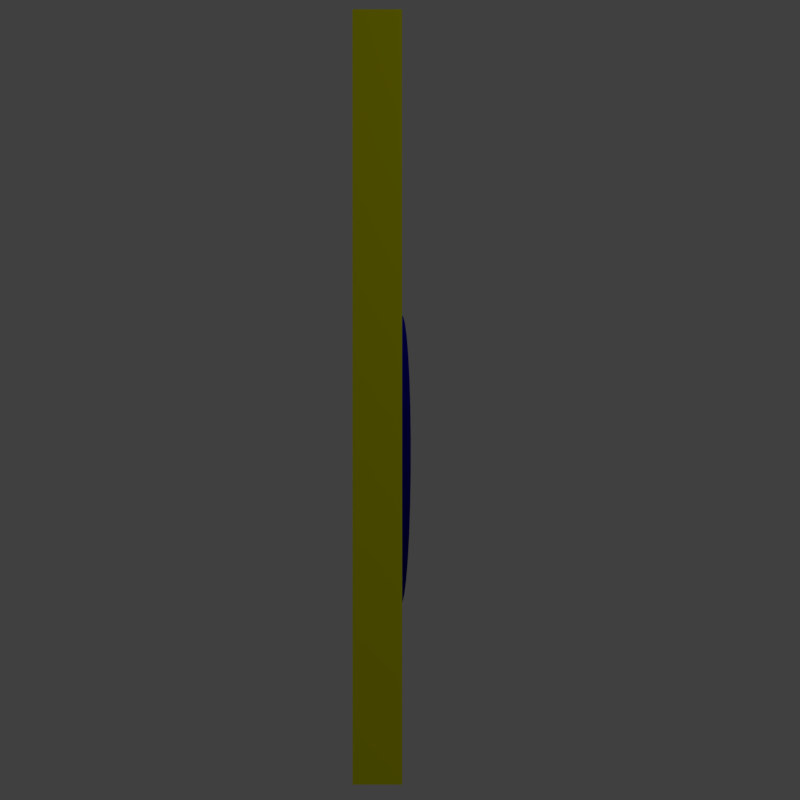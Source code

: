 # Source: collectable-bomb.blend  (saved by Blender 2.78.0; exported with 4.5.12 LTS)
import bpy
from mathutils import Matrix  # noqa: F401  (used for matrix-valued properties, if any)

bpy.ops.wm.read_factory_settings(use_empty=True)
scene = bpy.context.scene
scene.name = 'Scene'

# ---- collections
col_collection_1 = bpy.data.collections.new('Collection 1'); scene.collection.children.link(col_collection_1)

# ---- materials (node trees are filled in below, after node groups)
mat_material_001 = bpy.data.materials.new('Material.001')
mat_material_001.alpha_threshold = 0.0
mat_material_001.use_transparent_shadow = False
mat_material_001.diffuse_color = (0.855, 0.8528, 0.0, 1.0)
mat_material_001.roughness = 0.5
mat_material_001.specular_intensity = 1.0
mat_fusematerial = bpy.data.materials.new('fusematerial')
mat_fusematerial.alpha_threshold = 0.0
mat_fusematerial.use_transparent_shadow = False
mat_fusematerial.diffuse_color = (0.7069, 0.855, 0.6572, 1.0)
mat_fusematerial.roughness = 0.5
mat_fusematerial.specular_intensity = 1.0
mat_bombmaterial = bpy.data.materials.new('bombmaterial')
mat_bombmaterial.alpha_threshold = 0.0
mat_bombmaterial.use_transparent_shadow = False
mat_bombmaterial.diffuse_color = (0.003317, 0.0, 0.3263, 1.0)
mat_bombmaterial.roughness = 0.5
mat_bombmaterial.specular_intensity = 1.0

# ---- material node trees

# ---- world
world_world = bpy.data.worlds.new('World'); scene.world = world_world
world_world.color = (0.05088, 0.05088, 0.05088)
world_world.use_sun_shadow = False
world_world.sun_shadow_jitter_overblur = 0.0
world_world.cycles.sampling_method = 'MANUAL'

# ---- cameras
cam_camera = bpy.data.cameras.new('Camera')
cam_camera.clip_end = 100.0
cam_camera.lens = 35.0
cam_camera.sensor_width = 32.0
cam_camera.sensor_height = 18.0
cam_camera.ortho_scale = 7.314
cam_camera.dof.focus_distance = 0.0
cam_camera.dof.aperture_fstop = 128.0

# ---- lights
light_point = bpy.data.lights.new('Point', 'POINT')
light_point.transmission_factor = 0.0
light_point.energy = 100.0
light_point.shadow_buffer_clip_start = 0.5
light_point.shadow_soft_size = 0.1
light_point.shadow_maximum_resolution = 0.006
light_point.use_absolute_resolution = True
light_lamp = bpy.data.lights.new('Lamp', 'POINT')
light_lamp.transmission_factor = 0.0
light_lamp.cutoff_distance = 30.0
light_lamp.energy = 100.0
light_lamp.shadow_buffer_clip_start = 1.001
light_lamp.shadow_soft_size = 0.1
light_lamp.shadow_maximum_resolution = 0.006
light_lamp.use_absolute_resolution = True

# ---- meshes
me_plane_001 = bpy.data.meshes.new('Plane.001')
me_plane_001.from_pydata([(-1.187, -1.0, 0.0), (1.312, -1.0, 0.0), (-1.187, 2.2, 9.06e-08), (1.312, 2.2, 9.06e-08), (-1.187, -1.0, 0.0), (1.312, -1.0, 0.0), (-1.187, 2.2, 9.06e-08), (1.312, 2.2, 9.06e-08), (-1.187, -1.0, 0.205), (1.312, -1.0, 0.205), (-1.187, 2.2, 0.205), (1.312, 2.2, 0.205), (-1.313, 2.362, -0.01037), (-1.313, -1.162, -0.01037), (1.438, -1.162, -0.01037), (1.438, 2.362, -0.01037), (-1.313, 2.362, 0.2154), (-1.313, -1.162, 0.2154), (1.438, -1.162, 0.2154), (1.438, 2.362, 0.2154)], [], [(3, 7, 5, 1), (0, 4, 6, 2), (2, 6, 7, 3), (1, 5, 4, 0), (8, 17, 18, 9), (4, 13, 12, 6), (11, 19, 16, 10), (7, 15, 14, 5), (15, 19, 18, 14), (13, 17, 16, 12), (12, 16, 19, 15), (14, 18, 17, 13), (6, 12, 15, 7), (5, 14, 13, 4), (9, 18, 19, 11), (10, 16, 17, 8), (2, 3, 11, 10), (0, 2, 10, 8), (1, 0, 8, 9), (3, 1, 9, 11)])
me_plane_001.materials.append(mat_material_001)
me_plane_001.use_remesh_preserve_volume = False
me_plane_001.use_remesh_preserve_attributes = False
me_plane_001.use_mirror_vertex_groups = False
me_plane_001.update()
me_mesh_002 = bpy.data.meshes.new('Mesh.002')
me_mesh_002.from_pydata([(0.4214, 0.4329, 0.0001589), (0.2591, 0.3003, -0.00401), (0.3273, 0.2576, -0.00401), (0.3827, 0.211, -0.00401), (0.4261, 0.1612, -0.00401), (0.4808, 0.05524, -0.00401), (0.4938, 0.0005244, -0.00401), (0.4983, -0.05432, -0.00401), (0.4954, -0.1085, -0.00401), (0.4859, -0.1614, -0.00401), (0.4706, -0.212, -0.00401), (0.4505, -0.2598, -0.00401), (0.4263, -0.3039, -0.00401), (0.5476, -0.4104, -0.00401), (0.5801, -0.3662, -0.00401), (0.6117, -0.3139, -0.00401), (0.6403, -0.2545, -0.00401), (0.6637, -0.1891, -0.00401), (0.6799, -0.1188, -0.00401), (0.6867, -0.04476, -0.00401), (0.6821, 0.03194, -0.00401), (0.6639, 0.1102, -0.00401), (0.63, 0.1889, -0.00401), (0.5784, 0.2669, -0.00401), (0.2591, 0.3003, -0.00401), (0.2591, 0.3003, -0.08509), (0.5784, 0.2669, -0.08509), (0.63, 0.1889, -0.08509), (0.6639, 0.1102, -0.08509), (0.6821, 0.03194, -0.08509), (0.6867, -0.04476, -0.08509), (0.6799, -0.1188, -0.08509), (0.6637, -0.1891, -0.08509), (0.6403, -0.2545, -0.08509), (0.6117, -0.3139, -0.08509), (0.5801, -0.3662, -0.08509), (0.5476, -0.4104, -0.08509), (0.4263, -0.3039, -0.08509), (0.4505, -0.2598, -0.08509), (0.4706, -0.212, -0.08509), (0.4859, -0.1614, -0.08509), (0.4954, -0.1085, -0.08509), (0.4983, -0.05432, -0.08509), (0.4938, 0.0005244, -0.08509), (0.4808, 0.05524, -0.08509), (0.4261, 0.1612, -0.08509), (0.3827, 0.211, -0.08509), (0.3273, 0.2576, -0.08509), (0.2591, 0.3003, -0.08509), (0.4214, 0.4329, -0.08092)], [(1, 48)], [(9, 40, 39, 10), (11, 38, 37, 12), (21, 28, 27, 22), (17, 32, 31, 18), (19, 30, 29, 20), (22, 27, 26, 23), (0, 23, 26, 49), (2, 47, 46, 3), (6, 43, 42, 7), (18, 31, 30, 19), (8, 41, 40, 9), (4, 45, 44, 5), (13, 36, 35, 14), (14, 35, 34, 15), (16, 33, 32, 17), (10, 39, 38, 11), (5, 44, 43, 6), (24, 25, 47, 2), (12, 37, 36, 13), (20, 29, 28, 21), (7, 42, 41, 8), (0, 49, 25, 24), (3, 46, 45, 4), (15, 34, 33, 16), (35, 36, 37), (34, 35, 38), (40, 33, 39), (49, 46, 47), (38, 39, 34), (32, 33, 40), (41, 32, 40), (31, 32, 41), (42, 31, 41), (30, 31, 42), (28, 43, 44), (30, 42, 43), (29, 30, 43), (29, 43, 28), (14, 12, 13), (28, 44, 27), (34, 39, 33), (27, 45, 26), (27, 44, 45), (26, 46, 49), (38, 35, 37), (26, 45, 46), (49, 47, 25), (12, 14, 11), (15, 10, 11), (0, 3, 23), (16, 10, 15), (10, 16, 9), (8, 17, 18), (9, 17, 8), (7, 18, 19), (8, 18, 7), (21, 6, 20), (19, 6, 7), (20, 6, 19), (5, 6, 21), (4, 5, 22), (9, 16, 17), (3, 4, 23), (22, 5, 21), (2, 3, 0), (24, 2, 0), (23, 4, 22), (11, 14, 15)])
me_mesh_002.materials.append(mat_fusematerial)
me_mesh_002.use_remesh_preserve_volume = False
me_mesh_002.use_remesh_preserve_attributes = False
me_mesh_002.use_mirror_vertex_groups = False
me_mesh_002.update()
me_circle_001 = bpy.data.meshes.new('Circle.001')
me_circle_001.from_pydata([(0.0, 1.0, 0.0), (-0.1951, 0.9808, 0.0), (-0.3827, 0.9239, 0.0), (-0.5556, 0.8315, 0.0), (-0.7071, 0.7071, 0.0), (-0.8315, 0.5556, 0.0), (-0.9239, 0.3827, 0.0), (-0.9808, 0.1951, 0.0), (-1.0, 7.55e-08, 0.0), (-0.9808, -0.1951, 0.0), (-0.9239, -0.3827, 0.0), (-0.8315, -0.5556, 0.0), (-0.7071, -0.7071, 0.0), (-0.5556, -0.8315, 0.0), (-0.3827, -0.9239, 0.0), (-0.1951, -0.9808, 0.0), (3.258e-07, -1.0, 0.0), (0.1951, -0.9808, 0.0), (0.3827, -0.9239, 0.0), (0.5556, -0.8315, 0.0), (0.7071, -0.7071, 0.0), (0.8315, -0.5556, 0.0), (0.9239, -0.3827, 0.0), (0.9808, -0.1951, 0.0), (1.0, 9.656e-07, 0.0), (0.9808, 0.1951, 0.0), (0.9239, 0.3827, 0.0), (0.8315, 0.5556, 0.0), (0.7071, 0.7071, 0.0), (0.5556, 0.8315, 0.0), (0.3827, 0.9239, 0.0), (0.1951, 0.9808, 0.0), (-4.441e-16, 1.0, -0.2092), (-0.1951, 0.9808, -0.2092), (-0.3827, 0.9239, -0.2092), (-0.5556, 0.8315, -0.2092), (-0.7071, 0.7071, -0.2092), (-0.8315, 0.5556, -0.2092), (-0.9239, 0.3827, -0.2092), (-0.9808, 0.1951, -0.2092), (-1.0, 8.951e-08, -0.2092), (-0.9808, -0.1951, -0.2092), (-0.9239, -0.3827, -0.2092), (-0.8315, -0.5556, -0.2092), (-0.7071, -0.7071, -0.2092), (-0.5556, -0.8315, -0.2092), (-0.3827, -0.9239, -0.2092), (-0.1951, -0.9808, -0.2092), (3.258e-07, -1.0, -0.2092), (0.1951, -0.9808, -0.2092), (0.3827, -0.9239, -0.2092), (0.5556, -0.8315, -0.2092), (0.7071, -0.7071, -0.2092), (0.8315, -0.5556, -0.2092), (0.9239, -0.3827, -0.2092), (0.9808, -0.1951, -0.2092), (1.0, 9.796e-07, -0.2092), (0.9808, 0.1951, -0.2092), (0.9239, 0.3827, -0.2092), (0.8315, 0.5556, -0.2092), (0.7071, 0.7071, -0.2092), (0.5556, 0.8315, -0.2092), (0.3827, 0.9239, -0.2092), (0.1951, 0.9808, -0.2092)], [], [(1, 31, 0), (1, 30, 31), (2, 30, 1), (15, 18, 13), (30, 28, 29), (3, 28, 30), (4, 28, 3), (27, 28, 5), (3, 30, 2), (5, 26, 27), (6, 26, 5), (6, 25, 26), (7, 25, 6), (7, 24, 25), (8, 24, 7), (8, 23, 24), (9, 23, 8), (9, 22, 23), (10, 22, 9), (10, 21, 22), (11, 21, 10), (11, 20, 21), (12, 20, 11), (12, 19, 20), (13, 19, 12), (13, 18, 19), (17, 18, 15), (33, 32, 63), (14, 15, 13), (15, 16, 17), (5, 28, 4), (33, 63, 62), (34, 33, 62), (47, 45, 50), (62, 61, 60), (35, 62, 60), (36, 35, 60), (59, 37, 60), (35, 34, 62), (37, 59, 58), (38, 37, 58), (38, 58, 57), (39, 38, 57), (39, 57, 56), (40, 39, 56), (40, 56, 55), (41, 40, 55), (41, 55, 54), (42, 41, 54), (42, 54, 53), (43, 42, 53), (43, 53, 52), (44, 43, 52), (44, 52, 51), (45, 44, 51), (45, 51, 50), (49, 47, 50), (46, 45, 47), (47, 49, 48), (37, 36, 60), (13, 12, 44, 45), (27, 26, 58, 59), (14, 13, 45, 46), (1, 0, 32, 33), (28, 27, 59, 60), (15, 14, 46, 47), (2, 1, 33, 34), (29, 28, 60, 61), (16, 15, 47, 48), (3, 2, 34, 35), (30, 29, 61, 62), (17, 16, 48, 49), (4, 3, 35, 36), (31, 30, 62, 63), (18, 17, 49, 50), (5, 4, 36, 37), (0, 31, 63, 32), (19, 18, 50, 51), (6, 5, 37, 38), (20, 19, 51, 52), (7, 6, 38, 39), (21, 20, 52, 53), (8, 7, 39, 40), (22, 21, 53, 54), (9, 8, 40, 41), (23, 22, 54, 55), (10, 9, 41, 42), (24, 23, 55, 56), (11, 10, 42, 43), (25, 24, 56, 57), (12, 11, 43, 44), (26, 25, 57, 58)])
me_circle_001.materials.append(mat_bombmaterial)
me_circle_001.use_remesh_preserve_volume = False
me_circle_001.use_remesh_preserve_attributes = False
me_circle_001.use_mirror_vertex_groups = False
me_circle_001.update()

# ---- objects
ob_plane = bpy.data.objects.new('Plane', me_plane_001)
ob_beziercurve = bpy.data.objects.new('BezierCurve', me_mesh_002)
ob_circle_001 = bpy.data.objects.new('Circle.001', me_circle_001)
ob_point = bpy.data.objects.new('Point', light_point)
ob_lamp = bpy.data.objects.new('Lamp', light_lamp)
ob_camera = bpy.data.objects.new('Camera', cam_camera)

# ---- transforms, parenting, visibility, modifiers, constraints
ob_plane.location = (0.0, 0.0, 0.0)
ob_plane.rotation_euler = (1.571, -0.0, 4.712)
ob_plane.lineart.crease_threshold = 0.0
ob_beziercurve.parent = ob_plane
ob_beziercurve.matrix_parent_inverse = Matrix(((1.0, 0.0, 0.0, 0.07005), (0.0, 7.55e-08, 1.0, 0.1554), (0.0, -1.0, 7.55e-08, 0.008333), (0.0, 0.0, 0.0, 1.0)))
ob_beziercurve.location = (-0.1489, -0.05492, 1.107)
ob_beziercurve.rotation_euler = (-1.579, -0.1784, 0.06669)
ob_beziercurve.lineart.crease_threshold = 0.0
ob_circle_001.parent = ob_plane
ob_circle_001.matrix_parent_inverse = Matrix(((1.0, 0.0, 0.0, 0.07005), (0.0, 7.55e-08, 1.0, 0.1554), (0.0, -1.0, 7.55e-08, 0.008333), (0.0, 0.0, 0.0, 1.0)))
ob_circle_001.location = (0.007274, 0.007263, 0.07731)
ob_circle_001.rotation_euler = (-1.579, -0.1784, 0.06669)
ob_circle_001.scale = (0.8688, 0.8688, 0.8688)
ob_circle_001.lineart.crease_threshold = 0.0
ob_point.location = (4.812, -3.791, 3.706)
ob_point.lineart.crease_threshold = 0.0
ob_lamp.location = (4.076, 1.005, 5.904)
ob_lamp.rotation_euler = (0.6503, 0.05522, 1.866)
ob_lamp.lock_rotations_4d = False
ob_lamp.empty_display_type = 'ARROWS'
ob_lamp.color = (0.0, 0.0, 0.0, 0.0)
ob_lamp.lineart.crease_threshold = 0.0
ob_camera.location = (0.0, -5.414, 0.5851)
ob_camera.rotation_euler = (1.571, 0.0, 0.0)
ob_camera.lock_rotations_4d = False
ob_camera.empty_display_type = 'ARROWS'
ob_camera.color = (0.0, 0.0, 0.0, 0.0)
ob_camera.display_type = 'WIRE'
ob_camera.lineart.crease_threshold = 0.0

# ---- collection membership
col_collection_1.objects.link(ob_plane)
col_collection_1.objects.link(ob_beziercurve)
col_collection_1.objects.link(ob_circle_001)
col_collection_1.objects.link(ob_point)
col_collection_1.objects.link(ob_lamp)
col_collection_1.objects.link(ob_camera)

# ---- scene / render settings (as saved in the file)
scene.camera = ob_camera
scene.frame_start = 1; scene.frame_end = 29; scene.frame_set(21)
scene.render.engine = 'BLENDER_EEVEE_NEXT'
scene.render.resolution_x = 80
scene.render.resolution_y = 80
scene.render.fps = 30
scene.render.dither_intensity = 0.0
scene.render.film_transparent = True
scene.cycles.use_denoising = False
scene.cycles.samples = 128
scene.cycles.sampling_pattern = 'TABULATED_SOBOL'
scene.cycles.light_sampling_threshold = 0.0
scene.cycles.use_adaptive_sampling = False
scene.cycles.use_light_tree = False
scene.cycles.blur_glossy = 0.0
scene.cycles.sample_clamp_indirect = 0.0
scene.view_settings.view_transform = 'Standard'
bpy.context.view_layer.update()
